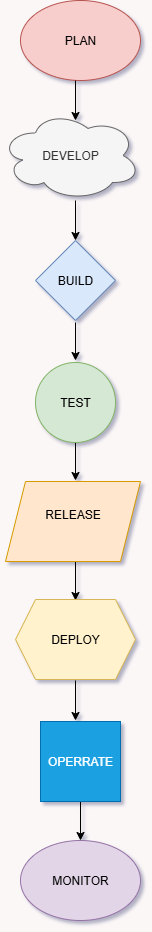

The diagram above was exported from draw.io. Its source (the exported page's mxGraphModel, read from the mxfile embedded in the PNG):
<mxGraphModel dx="1042" dy="562" grid="1" gridSize="7" guides="1" tooltips="1" connect="1" arrows="1" fold="1" page="1" pageScale="1" pageWidth="827" pageHeight="1169" background="light-dark(#fcf7f7, #121212)" math="0" shadow="1">
  <root>
    <mxCell id="0" />
    <mxCell id="1" parent="0" />
    <mxCell id="H_vFxs-pgywKqvhqQhaH-18" value="" style="endArrow=classic;html=1;rounded=0;" edge="1" parent="1">
      <mxGeometry width="50" height="50" relative="1" as="geometry">
        <mxPoint x="400" y="200" as="sourcePoint" />
        <mxPoint x="400" y="240" as="targetPoint" />
      </mxGeometry>
    </mxCell>
    <mxCell id="H_vFxs-pgywKqvhqQhaH-19" value="" style="endArrow=classic;html=1;rounded=0;" edge="1" parent="1">
      <mxGeometry width="50" height="50" relative="1" as="geometry">
        <mxPoint x="400" y="322" as="sourcePoint" />
        <mxPoint x="400" y="360" as="targetPoint" />
      </mxGeometry>
    </mxCell>
    <mxCell id="H_vFxs-pgywKqvhqQhaH-28" value="PLAN" style="ellipse;whiteSpace=wrap;html=1;fillColor=#f8cecc;strokeColor=#b85450;" vertex="1" parent="1">
      <mxGeometry x="345" width="120" height="80" as="geometry" />
    </mxCell>
    <mxCell id="H_vFxs-pgywKqvhqQhaH-34" value="" style="endArrow=classic;html=1;rounded=0;entryX=0.5;entryY=0;entryDx=0;entryDy=0;" edge="1" parent="1">
      <mxGeometry width="50" height="50" relative="1" as="geometry">
        <mxPoint x="400" y="80" as="sourcePoint" />
        <mxPoint x="400" y="120" as="targetPoint" />
      </mxGeometry>
    </mxCell>
    <mxCell id="H_vFxs-pgywKqvhqQhaH-36" value="" style="endArrow=classic;html=1;rounded=0;" edge="1" parent="1">
      <mxGeometry width="50" height="50" relative="1" as="geometry">
        <mxPoint x="400" y="440" as="sourcePoint" />
        <mxPoint x="400" y="480" as="targetPoint" />
        <Array as="points">
          <mxPoint x="400" y="480" />
        </Array>
      </mxGeometry>
    </mxCell>
    <mxCell id="H_vFxs-pgywKqvhqQhaH-45" value="" style="endArrow=classic;html=1;rounded=0;" edge="1" parent="1">
      <mxGeometry width="50" height="50" relative="1" as="geometry">
        <mxPoint x="400" y="560" as="sourcePoint" />
        <mxPoint x="400" y="600" as="targetPoint" />
      </mxGeometry>
    </mxCell>
    <mxCell id="H_vFxs-pgywKqvhqQhaH-48" value="" style="endArrow=classic;html=1;rounded=0;" edge="1" parent="1">
      <mxGeometry width="50" height="50" relative="1" as="geometry">
        <mxPoint x="400" y="680" as="sourcePoint" />
        <mxPoint x="400" y="720" as="targetPoint" />
      </mxGeometry>
    </mxCell>
    <mxCell id="H_vFxs-pgywKqvhqQhaH-49" value="MONITOR" style="ellipse;whiteSpace=wrap;html=1;fillColor=#e1d5e7;strokeColor=#9673a6;" vertex="1" parent="1">
      <mxGeometry x="345" y="840" width="120" height="80" as="geometry" />
    </mxCell>
    <mxCell id="H_vFxs-pgywKqvhqQhaH-51" value="DEVELOP" style="ellipse;shape=cloud;whiteSpace=wrap;html=1;fillColor=#f5f5f5;fontColor=#333333;strokeColor=#666666;" vertex="1" parent="1">
      <mxGeometry x="325" y="110" width="140" height="90" as="geometry" />
    </mxCell>
    <mxCell id="H_vFxs-pgywKqvhqQhaH-52" value="BUILD" style="rhombus;whiteSpace=wrap;html=1;fillColor=#dae8fc;strokeColor=#6c8ebf;" vertex="1" parent="1">
      <mxGeometry x="360" y="240" width="80" height="80" as="geometry" />
    </mxCell>
    <mxCell id="H_vFxs-pgywKqvhqQhaH-53" value="TEST" style="ellipse;whiteSpace=wrap;html=1;aspect=fixed;fillColor=#d5e8d4;strokeColor=#82b366;" vertex="1" parent="1">
      <mxGeometry x="360" y="362" width="80" height="80" as="geometry" />
    </mxCell>
    <mxCell id="H_vFxs-pgywKqvhqQhaH-54" value="RELEASE&lt;div&gt;&lt;br&gt;&lt;/div&gt;" style="shape=parallelogram;perimeter=parallelogramPerimeter;whiteSpace=wrap;html=1;fixedSize=1;fillColor=#ffe6cc;strokeColor=#d79b00;" vertex="1" parent="1">
      <mxGeometry x="330" y="481" width="135" height="80" as="geometry" />
    </mxCell>
    <mxCell id="H_vFxs-pgywKqvhqQhaH-55" value="DEPLOY" style="shape=hexagon;perimeter=hexagonPerimeter2;whiteSpace=wrap;html=1;fixedSize=1;fillColor=#fff2cc;strokeColor=#d6b656;" vertex="1" parent="1">
      <mxGeometry x="340" y="599" width="120" height="80" as="geometry" />
    </mxCell>
    <mxCell id="H_vFxs-pgywKqvhqQhaH-58" style="edgeStyle=orthogonalEdgeStyle;rounded=0;orthogonalLoop=1;jettySize=auto;html=1;" edge="1" parent="1" source="H_vFxs-pgywKqvhqQhaH-56" target="H_vFxs-pgywKqvhqQhaH-49">
      <mxGeometry relative="1" as="geometry" />
    </mxCell>
    <mxCell id="H_vFxs-pgywKqvhqQhaH-56" value="OPERRATE" style="whiteSpace=wrap;html=1;aspect=fixed;fillColor=#1ba1e2;fontColor=#ffffff;strokeColor=#006EAF;" vertex="1" parent="1">
      <mxGeometry x="365" y="721" width="80" height="80" as="geometry" />
    </mxCell>
  </root>
</mxGraphModel>